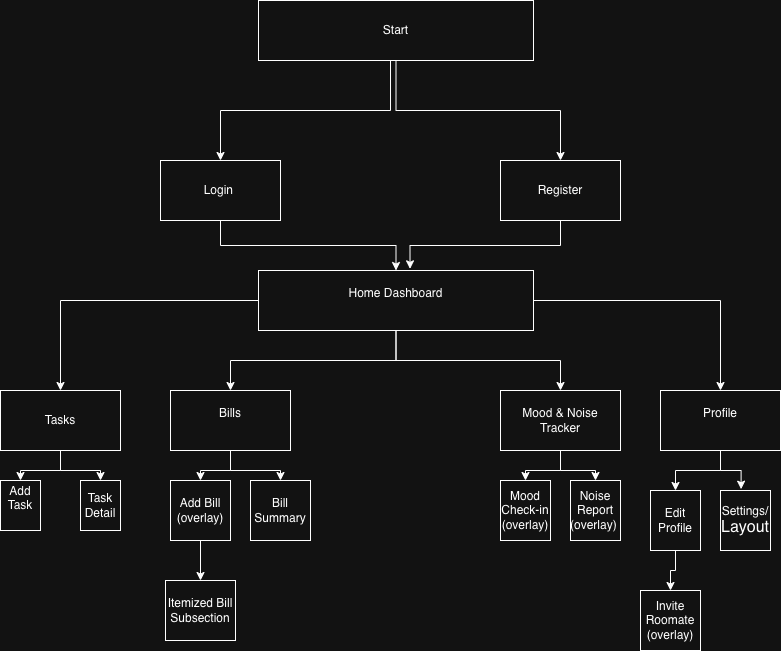

The diagram above was exported from draw.io. Its source (the exported page's mxGraphModel, read from the mxfile embedded in the PNG):
<mxGraphModel dx="1756" dy="864" grid="1" gridSize="10" guides="1" tooltips="1" connect="1" arrows="1" fold="1" page="1" pageScale="1" pageWidth="850" pageHeight="1100" math="0" shadow="0">
  <root>
    <mxCell id="0" />
    <mxCell id="1" parent="0" />
    <mxCell id="IVpqwQn7ykOx2xwa0q47-68" style="edgeStyle=orthogonalEdgeStyle;rounded=0;orthogonalLoop=1;jettySize=auto;html=1;exitX=0.5;exitY=1;exitDx=0;exitDy=0;entryX=0.5;entryY=0;entryDx=0;entryDy=0;" edge="1" parent="1" source="IVpqwQn7ykOx2xwa0q47-44" target="IVpqwQn7ykOx2xwa0q47-45">
      <mxGeometry relative="1" as="geometry">
        <Array as="points">
          <mxPoint x="420" y="190" />
          <mxPoint x="420" y="240" />
          <mxPoint x="250" y="240" />
        </Array>
      </mxGeometry>
    </mxCell>
    <mxCell id="IVpqwQn7ykOx2xwa0q47-71" style="edgeStyle=orthogonalEdgeStyle;rounded=0;orthogonalLoop=1;jettySize=auto;html=1;" edge="1" parent="1" source="IVpqwQn7ykOx2xwa0q47-44" target="IVpqwQn7ykOx2xwa0q47-46">
      <mxGeometry relative="1" as="geometry" />
    </mxCell>
    <mxCell id="IVpqwQn7ykOx2xwa0q47-44" value="Start" style="whiteSpace=wrap;html=1;" vertex="1" parent="1">
      <mxGeometry x="288" y="130" width="275" height="60" as="geometry" />
    </mxCell>
    <mxCell id="IVpqwQn7ykOx2xwa0q47-72" style="edgeStyle=orthogonalEdgeStyle;rounded=0;orthogonalLoop=1;jettySize=auto;html=1;exitX=0.5;exitY=1;exitDx=0;exitDy=0;entryX=0.5;entryY=0;entryDx=0;entryDy=0;" edge="1" parent="1" source="IVpqwQn7ykOx2xwa0q47-45" target="IVpqwQn7ykOx2xwa0q47-49">
      <mxGeometry relative="1" as="geometry" />
    </mxCell>
    <mxCell id="IVpqwQn7ykOx2xwa0q47-45" value="Login&amp;nbsp;" style="whiteSpace=wrap;html=1;" vertex="1" parent="1">
      <mxGeometry x="190" y="290" width="120" height="60" as="geometry" />
    </mxCell>
    <mxCell id="IVpqwQn7ykOx2xwa0q47-46" value="Register" style="whiteSpace=wrap;html=1;" vertex="1" parent="1">
      <mxGeometry x="530" y="290" width="120" height="60" as="geometry" />
    </mxCell>
    <mxCell id="IVpqwQn7ykOx2xwa0q47-74" style="edgeStyle=orthogonalEdgeStyle;rounded=0;orthogonalLoop=1;jettySize=auto;html=1;" edge="1" parent="1" source="IVpqwQn7ykOx2xwa0q47-49" target="IVpqwQn7ykOx2xwa0q47-51">
      <mxGeometry relative="1" as="geometry" />
    </mxCell>
    <mxCell id="IVpqwQn7ykOx2xwa0q47-75" style="edgeStyle=orthogonalEdgeStyle;rounded=0;orthogonalLoop=1;jettySize=auto;html=1;entryX=0.5;entryY=0;entryDx=0;entryDy=0;" edge="1" parent="1" source="IVpqwQn7ykOx2xwa0q47-49" target="IVpqwQn7ykOx2xwa0q47-52">
      <mxGeometry relative="1" as="geometry" />
    </mxCell>
    <mxCell id="IVpqwQn7ykOx2xwa0q47-77" style="edgeStyle=orthogonalEdgeStyle;rounded=0;orthogonalLoop=1;jettySize=auto;html=1;entryX=0.5;entryY=0;entryDx=0;entryDy=0;" edge="1" parent="1" source="IVpqwQn7ykOx2xwa0q47-49" target="IVpqwQn7ykOx2xwa0q47-54">
      <mxGeometry relative="1" as="geometry" />
    </mxCell>
    <mxCell id="IVpqwQn7ykOx2xwa0q47-78" style="edgeStyle=orthogonalEdgeStyle;rounded=0;orthogonalLoop=1;jettySize=auto;html=1;entryX=0.5;entryY=0;entryDx=0;entryDy=0;" edge="1" parent="1" source="IVpqwQn7ykOx2xwa0q47-49" target="IVpqwQn7ykOx2xwa0q47-55">
      <mxGeometry relative="1" as="geometry" />
    </mxCell>
    <mxCell id="IVpqwQn7ykOx2xwa0q47-49" value="Home Dashboard&lt;div&gt;&lt;br&gt;&lt;/div&gt;" style="whiteSpace=wrap;html=1;" vertex="1" parent="1">
      <mxGeometry x="288" y="400" width="275" height="60" as="geometry" />
    </mxCell>
    <mxCell id="IVpqwQn7ykOx2xwa0q47-79" style="edgeStyle=orthogonalEdgeStyle;rounded=0;orthogonalLoop=1;jettySize=auto;html=1;entryX=0.5;entryY=0;entryDx=0;entryDy=0;" edge="1" parent="1" source="IVpqwQn7ykOx2xwa0q47-51" target="IVpqwQn7ykOx2xwa0q47-56">
      <mxGeometry relative="1" as="geometry" />
    </mxCell>
    <mxCell id="IVpqwQn7ykOx2xwa0q47-80" style="edgeStyle=orthogonalEdgeStyle;rounded=0;orthogonalLoop=1;jettySize=auto;html=1;entryX=0.5;entryY=0;entryDx=0;entryDy=0;" edge="1" parent="1" source="IVpqwQn7ykOx2xwa0q47-51" target="IVpqwQn7ykOx2xwa0q47-57">
      <mxGeometry relative="1" as="geometry" />
    </mxCell>
    <mxCell id="IVpqwQn7ykOx2xwa0q47-51" value="Tasks" style="whiteSpace=wrap;html=1;" vertex="1" parent="1">
      <mxGeometry x="30" y="520" width="120" height="60" as="geometry" />
    </mxCell>
    <mxCell id="IVpqwQn7ykOx2xwa0q47-81" style="edgeStyle=orthogonalEdgeStyle;rounded=0;orthogonalLoop=1;jettySize=auto;html=1;entryX=0.5;entryY=0;entryDx=0;entryDy=0;" edge="1" parent="1" source="IVpqwQn7ykOx2xwa0q47-52" target="IVpqwQn7ykOx2xwa0q47-58">
      <mxGeometry relative="1" as="geometry" />
    </mxCell>
    <mxCell id="IVpqwQn7ykOx2xwa0q47-82" style="edgeStyle=orthogonalEdgeStyle;rounded=0;orthogonalLoop=1;jettySize=auto;html=1;entryX=0.5;entryY=0;entryDx=0;entryDy=0;" edge="1" parent="1" source="IVpqwQn7ykOx2xwa0q47-52" target="IVpqwQn7ykOx2xwa0q47-60">
      <mxGeometry relative="1" as="geometry" />
    </mxCell>
    <mxCell id="IVpqwQn7ykOx2xwa0q47-52" value="Bills&lt;div&gt;&lt;br&gt;&lt;/div&gt;" style="whiteSpace=wrap;html=1;" vertex="1" parent="1">
      <mxGeometry x="200" y="520" width="120" height="60" as="geometry" />
    </mxCell>
    <mxCell id="IVpqwQn7ykOx2xwa0q47-95" value="" style="edgeStyle=orthogonalEdgeStyle;rounded=0;orthogonalLoop=1;jettySize=auto;html=1;" edge="1" parent="1" source="IVpqwQn7ykOx2xwa0q47-54" target="IVpqwQn7ykOx2xwa0q47-93">
      <mxGeometry relative="1" as="geometry" />
    </mxCell>
    <mxCell id="IVpqwQn7ykOx2xwa0q47-96" style="edgeStyle=orthogonalEdgeStyle;rounded=0;orthogonalLoop=1;jettySize=auto;html=1;entryX=0.5;entryY=0;entryDx=0;entryDy=0;" edge="1" parent="1" source="IVpqwQn7ykOx2xwa0q47-54" target="IVpqwQn7ykOx2xwa0q47-90">
      <mxGeometry relative="1" as="geometry" />
    </mxCell>
    <mxCell id="IVpqwQn7ykOx2xwa0q47-54" value="Mood &amp;amp; Noise Tracker" style="whiteSpace=wrap;html=1;" vertex="1" parent="1">
      <mxGeometry x="530" y="520" width="120" height="60" as="geometry" />
    </mxCell>
    <mxCell id="IVpqwQn7ykOx2xwa0q47-86" style="edgeStyle=orthogonalEdgeStyle;rounded=0;orthogonalLoop=1;jettySize=auto;html=1;" edge="1" parent="1" source="IVpqwQn7ykOx2xwa0q47-55" target="IVpqwQn7ykOx2xwa0q47-65">
      <mxGeometry relative="1" as="geometry" />
    </mxCell>
    <mxCell id="IVpqwQn7ykOx2xwa0q47-55" value="Profile&lt;div&gt;&lt;br&gt;&lt;/div&gt;" style="whiteSpace=wrap;html=1;" vertex="1" parent="1">
      <mxGeometry x="690" y="520" width="120" height="60" as="geometry" />
    </mxCell>
    <mxCell id="IVpqwQn7ykOx2xwa0q47-56" value="&lt;font style=&quot;font-size: 12px;&quot;&gt;Add Task&lt;/font&gt;&lt;div&gt;&lt;br&gt;&lt;/div&gt;" style="whiteSpace=wrap;html=1;" vertex="1" parent="1">
      <mxGeometry x="30" y="610" width="40" height="50" as="geometry" />
    </mxCell>
    <mxCell id="IVpqwQn7ykOx2xwa0q47-57" value="&lt;div&gt;&lt;font style=&quot;font-size: 12px;&quot;&gt;Task Detail&lt;/font&gt;&lt;/div&gt;" style="whiteSpace=wrap;html=1;" vertex="1" parent="1">
      <mxGeometry x="110" y="610" width="40" height="50" as="geometry" />
    </mxCell>
    <mxCell id="IVpqwQn7ykOx2xwa0q47-83" style="edgeStyle=orthogonalEdgeStyle;rounded=0;orthogonalLoop=1;jettySize=auto;html=1;entryX=0.5;entryY=0;entryDx=0;entryDy=0;" edge="1" parent="1" source="IVpqwQn7ykOx2xwa0q47-58" target="IVpqwQn7ykOx2xwa0q47-67">
      <mxGeometry relative="1" as="geometry" />
    </mxCell>
    <mxCell id="IVpqwQn7ykOx2xwa0q47-58" value="&lt;div&gt;&lt;font style=&quot;font-size: 12px;&quot;&gt;Add Bill (overlay)&lt;/font&gt;&lt;/div&gt;" style="whiteSpace=wrap;html=1;" vertex="1" parent="1">
      <mxGeometry x="200" y="610" width="60" height="60" as="geometry" />
    </mxCell>
    <mxCell id="IVpqwQn7ykOx2xwa0q47-60" value="&lt;div&gt;&lt;font style=&quot;font-size: 12px;&quot;&gt;Bill Summary&lt;/font&gt;&lt;/div&gt;" style="whiteSpace=wrap;html=1;" vertex="1" parent="1">
      <mxGeometry x="280" y="610" width="60" height="60" as="geometry" />
    </mxCell>
    <mxCell id="IVpqwQn7ykOx2xwa0q47-97" value="" style="edgeStyle=orthogonalEdgeStyle;rounded=0;orthogonalLoop=1;jettySize=auto;html=1;" edge="1" parent="1" source="IVpqwQn7ykOx2xwa0q47-65" target="IVpqwQn7ykOx2xwa0q47-89">
      <mxGeometry relative="1" as="geometry" />
    </mxCell>
    <mxCell id="IVpqwQn7ykOx2xwa0q47-65" value="&lt;div&gt;&lt;font style=&quot;font-size: 12px;&quot;&gt;Edit Profile&lt;/font&gt;&lt;/div&gt;" style="whiteSpace=wrap;html=1;" vertex="1" parent="1">
      <mxGeometry x="680" y="620" width="50" height="60" as="geometry" />
    </mxCell>
    <mxCell id="IVpqwQn7ykOx2xwa0q47-66" value="&lt;font style=&quot;font-size: 12px;&quot;&gt;Settings/&lt;/font&gt;&lt;div&gt;&lt;font size=&quot;3&quot;&gt;Layout&lt;/font&gt;&lt;/div&gt;" style="whiteSpace=wrap;html=1;" vertex="1" parent="1">
      <mxGeometry x="750" y="620" width="50" height="60" as="geometry" />
    </mxCell>
    <mxCell id="IVpqwQn7ykOx2xwa0q47-67" value="&lt;div&gt;&lt;font style=&quot;font-size: 12px;&quot;&gt;Itemized Bill Subsection&lt;/font&gt;&lt;/div&gt;" style="whiteSpace=wrap;html=1;" vertex="1" parent="1">
      <mxGeometry x="195" y="710" width="70" height="60" as="geometry" />
    </mxCell>
    <mxCell id="IVpqwQn7ykOx2xwa0q47-73" style="edgeStyle=orthogonalEdgeStyle;rounded=0;orthogonalLoop=1;jettySize=auto;html=1;entryX=0.551;entryY=-0.028;entryDx=0;entryDy=0;entryPerimeter=0;" edge="1" parent="1" source="IVpqwQn7ykOx2xwa0q47-46" target="IVpqwQn7ykOx2xwa0q47-49">
      <mxGeometry relative="1" as="geometry" />
    </mxCell>
    <mxCell id="IVpqwQn7ykOx2xwa0q47-87" style="edgeStyle=orthogonalEdgeStyle;rounded=0;orthogonalLoop=1;jettySize=auto;html=1;entryX=0.412;entryY=-0.022;entryDx=0;entryDy=0;entryPerimeter=0;" edge="1" parent="1" source="IVpqwQn7ykOx2xwa0q47-55" target="IVpqwQn7ykOx2xwa0q47-66">
      <mxGeometry relative="1" as="geometry" />
    </mxCell>
    <mxCell id="IVpqwQn7ykOx2xwa0q47-89" value="&lt;div&gt;&lt;font style=&quot;font-size: 12px;&quot;&gt;Invite Roomate (overlay)&lt;/font&gt;&lt;/div&gt;" style="whiteSpace=wrap;html=1;" vertex="1" parent="1">
      <mxGeometry x="670" y="720" width="60" height="60" as="geometry" />
    </mxCell>
    <mxCell id="IVpqwQn7ykOx2xwa0q47-90" value="Mood Check-in (overlay)" style="whiteSpace=wrap;html=1;" vertex="1" parent="1">
      <mxGeometry x="530" y="610" width="50" height="60" as="geometry" />
    </mxCell>
    <mxCell id="IVpqwQn7ykOx2xwa0q47-93" value="&lt;div&gt;&lt;font style=&quot;font-size: 12px;&quot;&gt;Noise Report (overlay)&amp;nbsp;&lt;/font&gt;&lt;/div&gt;" style="whiteSpace=wrap;html=1;" vertex="1" parent="1">
      <mxGeometry x="600" y="610" width="50" height="60" as="geometry" />
    </mxCell>
  </root>
</mxGraphModel>